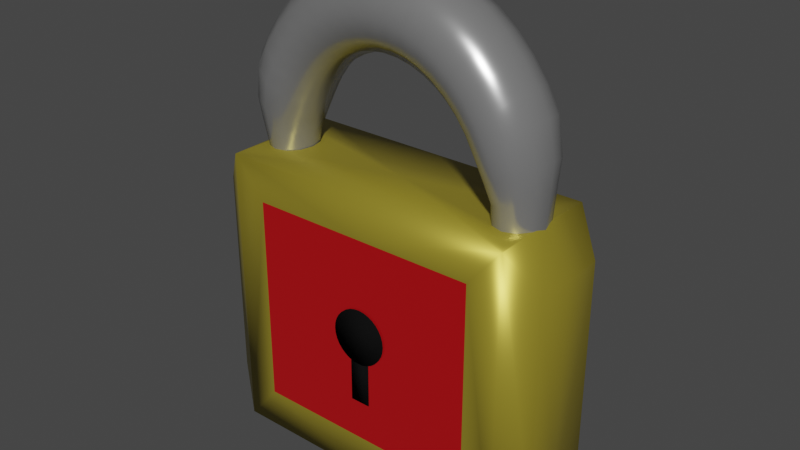 # Source: Padlock.blend  (saved by Blender 2.90.8; exported with 4.5.12 LTS)
import bpy
from mathutils import Matrix  # noqa: F401  (used for matrix-valued properties, if any)

bpy.ops.wm.read_factory_settings(use_empty=True)
scene = bpy.context.scene
scene.name = 'Scene'

# ---- collections
col_collection = bpy.data.collections.new('Collection'); scene.collection.children.link(col_collection)

# ---- materials (node trees are filled in below, after node groups)
mat_padlock_centre = bpy.data.materials.new('Padlock Centre')
mat_padlock_centre.alpha_threshold = 0.0
mat_padlock_centre.use_transparent_shadow = False
mat_padlock_centre.line_color = (0.0, 0.0, 0.0, 1.0)
mat_padlock_rim = bpy.data.materials.new('Padlock Rim')
mat_padlock_rim.use_transparent_shadow = False
mat_keyhole = bpy.data.materials.new('Keyhole')
mat_keyhole.use_transparent_shadow = False
mat_lock_bar_metal = bpy.data.materials.new('Lock bar Metal')
mat_lock_bar_metal.use_transparent_shadow = False

# ---- material node trees
mat_padlock_centre.use_nodes = True; mat_padlock_centre.node_tree.nodes.clear()
_N = mat_padlock_centre.node_tree.nodes; _L = mat_padlock_centre.node_tree.links
n0 = _N.new('ShaderNodeOutputMaterial'); n0.name = 'Material Output'; n0.location = (300, 300)
n1 = _N.new('ShaderNodeBsdfPrincipled'); n1.name = 'Principled BSDF'; n1.location = (10, 300)
n1.distribution = 'GGX'
n1.subsurface_method = 'BURLEY'
n1.inputs[0].default_value = (0.8, 0.008902, 0.01381, 1.0)
n1.inputs[1].default_value = 0.4861
n1.inputs[2].default_value = 0.2118
n1.inputs[3].default_value = 1.45
n1.inputs[13].default_value = 0.7604
n1.inputs[27].default_value = (0.0, 0.0, 0.0, 1.0)
n1.inputs[28].default_value = 1.0
_L.new(n1.outputs[0], n0.inputs[0])
n0.is_active_output = True
mat_padlock_rim.use_nodes = True; mat_padlock_rim.node_tree.nodes.clear()
_N = mat_padlock_rim.node_tree.nodes; _L = mat_padlock_rim.node_tree.links
n0 = _N.new('ShaderNodeBsdfPrincipled'); n0.name = 'Principled BSDF'; n0.location = (10, 300)
n0.distribution = 'GGX'
n0.subsurface_method = 'BURLEY'
n0.inputs[0].default_value = (0.4127, 0.3325, 0.03648, 1.0)
n0.inputs[1].default_value = 0.4688
n0.inputs[2].default_value = 0.3958
n0.inputs[3].default_value = 1.45
n0.inputs[13].default_value = 0.3681
n0.inputs[27].default_value = (0.0, 0.0, 0.0, 1.0)
n0.inputs[28].default_value = 1.0
n1 = _N.new('ShaderNodeOutputMaterial'); n1.name = 'Material Output'; n1.location = (300, 300)
_L.new(n0.outputs[0], n1.inputs[0])
n1.is_active_output = True
mat_keyhole.use_nodes = True; mat_keyhole.node_tree.nodes.clear()
_N = mat_keyhole.node_tree.nodes; _L = mat_keyhole.node_tree.links
n0 = _N.new('ShaderNodeBsdfPrincipled'); n0.name = 'Principled BSDF'; n0.location = (10, 300)
n0.distribution = 'GGX'
n0.subsurface_method = 'BURLEY'
n0.inputs[0].default_value = (0.005809, 0.005809, 0.005809, 1.0)
n0.inputs[2].default_value = 1.0
n0.inputs[3].default_value = 1.45
n0.inputs[13].default_value = 0.0
n0.inputs[27].default_value = (0.0, 0.0, 0.0, 1.0)
n0.inputs[28].default_value = 1.0
n1 = _N.new('ShaderNodeOutputMaterial'); n1.name = 'Material Output'; n1.location = (300, 300)
_L.new(n0.outputs[0], n1.inputs[0])
n1.is_active_output = True
mat_lock_bar_metal.use_nodes = True; mat_lock_bar_metal.node_tree.nodes.clear()
_N = mat_lock_bar_metal.node_tree.nodes; _L = mat_lock_bar_metal.node_tree.links
n0 = _N.new('ShaderNodeBsdfPrincipled'); n0.name = 'Principled BSDF'; n0.location = (10, 300)
n0.distribution = 'GGX'
n0.subsurface_method = 'BURLEY'
n0.inputs[0].default_value = (0.3765, 0.3765, 0.3765, 1.0)
n0.inputs[1].default_value = 0.6042
n0.inputs[2].default_value = 0.2188
n0.inputs[3].default_value = 1.45
n0.inputs[27].default_value = (0.0, 0.0, 0.0, 1.0)
n0.inputs[28].default_value = 1.0
n1 = _N.new('ShaderNodeOutputMaterial'); n1.name = 'Material Output'; n1.location = (300, 300)
_L.new(n0.outputs[0], n1.inputs[0])
n1.is_active_output = True

# ---- world
world_world = bpy.data.worlds.new('World'); scene.world = world_world
world_world.use_nodes = True; world_world.node_tree.nodes.clear()
_N = world_world.node_tree.nodes; _L = world_world.node_tree.links
n0 = _N.new('ShaderNodeOutputWorld'); n0.name = 'World Output'; n0.location = (300, 300)
n1 = _N.new('ShaderNodeBackground'); n1.name = 'Background'; n1.location = (10, 300)
n1.inputs[0].default_value = (0.05088, 0.05088, 0.05088, 1.0)
_L.new(n1.outputs[0], n0.inputs[0])
n0.is_active_output = True
world_world.color = (0.05088, 0.05088, 0.05088)
world_world.use_sun_shadow = False
world_world.sun_shadow_jitter_overblur = 0.0

# ---- meshes
me_cube = bpy.data.meshes.new('Cube')
me_cube.from_pydata([(0.7804, -0.3213, 0.2196), (0.7804, -0.3213, 1.389), (1.0, -0.3213, 1.608), (1.0, -0.3213, 0.0), (1.186, -0.2148, 1.395), (1.186, -0.2148, 0.2131), (1.0, -0.005888, 1.608), (0.9824, -0.07263, 1.608), (0.9303, -0.1263, 1.608), (0.8586, -0.1468, 1.608), (0.786, -0.1282, 1.608), (0.7321, -0.07459, 1.608), (-0.7804, -0.3213, 0.2196), (-0.7804, -0.3213, 1.389), (-1.0, -0.3213, 1.608), (-1.0, -0.3213, 0.0), (-1.186, -0.2148, 1.395), (-1.186, -0.2148, 0.2131), (0.0, -0.3213, 1.389), (0.0, -0.3213, 1.608), (0.0, -0.3213, 0.0), (0.0, -0.3213, 0.2196), (-1.0, -0.005888, 1.608), (-0.9824, -0.07263, 1.608), (-0.9303, -0.1263, 1.608), (-0.8586, -0.1468, 1.608), (-0.786, -0.1282, 1.608), (-0.7321, -0.07459, 1.608), (0.7804, 0.3213, 0.2196), (0.7804, 0.3213, 1.389), (1.0, 0.3213, 1.608), (1.0, 0.3213, 0.0), (1.0, 0.0, 0.0), (1.186, 0.2148, 1.395), (1.186, 0.2148, 0.2131), (1.186, 0.0, 1.395), (1.186, 0.0, 0.2131), (1.0, 0.005888, 1.608), (1.001, 0.0, 1.607), (0.9824, 0.07263, 1.608), (0.9303, 0.1263, 1.608), (0.8586, 0.1468, 1.608), (0.786, 0.1282, 1.608), (0.7321, 0.07459, 1.608), (0.7121, 0.0, 1.608), (-0.7804, 0.3213, 0.2196), (-0.7804, 0.3213, 1.389), (-1.0, 0.3213, 1.608), (-1.0, 0.3213, 0.0), (-1.0, 0.0, 0.0), (-1.186, 0.2148, 1.395), (-1.186, 0.2148, 0.2131), (-1.186, 0.0, 1.395), (-1.186, 0.0, 0.2131), (0.0, 0.3213, 1.389), (0.0, 0.3213, 1.608), (0.0, 0.3213, 0.0), (0.0, 0.3213, 0.2196), (0.0, 0.0, 0.0), (0.0, 0.0, 1.608), (-1.0, 0.005888, 1.608), (-1.001, 0.0, 1.607), (-0.9824, 0.07263, 1.608), (-0.9303, 0.1263, 1.608), (-0.8586, 0.1468, 1.608), (-0.786, 0.1282, 1.608), (-0.7321, 0.07459, 1.608), (-0.7121, 0.0, 1.608), (0.0, 0.2781, 0.9977), (0.0, -0.3332, 0.9977), (0.03631, 0.2781, 0.9948), (0.03631, -0.3332, 0.9948), (0.07122, 0.2781, 0.986), (0.07122, -0.3332, 0.986), (0.1034, 0.2781, 0.9718), (0.1034, -0.3332, 0.9718), (0.1316, 0.2781, 0.9527), (0.1316, -0.3332, 0.9527), (0.1547, 0.2781, 0.9294), (0.1547, -0.3332, 0.9294), (0.1719, 0.2781, 0.9029), (0.1719, -0.3332, 0.9029), (0.1825, 0.2781, 0.8741), (0.1825, -0.3332, 0.8741), (0.1861, 0.2781, 0.8441), (0.1861, -0.3332, 0.8441), (0.1825, 0.2781, 0.8141), (0.1825, -0.3332, 0.8141), (0.1719, 0.2781, 0.7853), (0.1719, -0.3332, 0.7853), (0.1547, 0.2781, 0.7587), (0.1547, -0.3332, 0.7587), (0.1316, 0.2781, 0.7354), (0.1316, -0.3332, 0.7354), (0.1034, 0.2781, 0.7163), (0.1034, -0.3332, 0.7163), (0.07122, 0.2781, 0.7021), (0.07122, -0.3332, 0.7021), (0.03631, 0.2781, 0.6934), (0.03631, -0.3332, 0.6934), (-6.064e-08, 0.2781, 0.6904), (-6.064e-08, -0.3332, 0.6904), (-0.03631, 0.2781, 0.6934), (-0.03631, -0.3332, 0.6934), (-0.07122, 0.2781, 0.7021), (-0.07122, -0.3332, 0.7021), (-0.1034, 0.2781, 0.7163), (-0.1034, -0.3332, 0.7163), (-0.1316, 0.2781, 0.7354), (-0.1316, -0.3332, 0.7354), (-0.1547, 0.2781, 0.7587), (-0.1547, -0.3332, 0.7587), (-0.1719, 0.2781, 0.7853), (-0.1719, -0.3332, 0.7853), (-0.1825, 0.2781, 0.8141), (-0.1825, -0.3332, 0.8141), (-0.1861, 0.2781, 0.8441), (-0.1861, -0.3332, 0.8441), (-0.1825, 0.2781, 0.8741), (-0.1825, -0.3332, 0.8741), (-0.1719, 0.2781, 0.9029), (-0.1719, -0.3332, 0.9029), (-0.1547, 0.2781, 0.9294), (-0.1547, -0.3332, 0.9294), (-0.1316, 0.2781, 0.9527), (-0.1316, -0.3332, 0.9527), (-0.1034, 0.2781, 0.9718), (-0.1034, -0.3332, 0.9718), (-0.07122, 0.2781, 0.986), (-0.07122, -0.3332, 0.986), (-0.03631, 0.2781, 0.9948), (-0.03631, -0.3332, 0.9948), (-0.06768, -0.325, 0.4494), (-0.06768, -0.325, 0.743), (-0.06768, 0.246, 0.4494), (-0.06768, 0.246, 0.743), (0.06768, -0.325, 0.4494), (0.06768, -0.325, 0.743), (0.06768, 0.246, 0.4494), (0.06768, 0.246, 0.743)], [], [(58, 32, 3, 20), (36, 35, 4, 5), (3, 2, 1, 0), (20, 3, 0, 21), (2, 3, 5, 4), (3, 32, 36, 5), (2, 19, 18, 1), (0, 1, 18, 21), (6, 7, 8, 9, 10, 11, 44, 59, 19, 2), (38, 6, 2, 4, 35), (58, 20, 15, 49), (53, 17, 16, 52), (15, 12, 13, 14), (20, 21, 12, 15), (14, 16, 17, 15), (15, 17, 53, 49), (14, 13, 18, 19), (12, 21, 18, 13), (22, 14, 19, 59, 67, 27, 26, 25, 24, 23), (61, 52, 16, 14, 22), (58, 56, 31, 32), (36, 34, 33, 35), (31, 28, 29, 30), (56, 57, 28, 31), (30, 33, 34, 31), (31, 34, 36, 32), (30, 29, 54, 55), (28, 57, 54, 29), (37, 30, 55, 59, 44, 43, 42, 41, 40, 39), (38, 35, 33, 30, 37), (58, 49, 48, 56), (53, 52, 50, 51), (48, 47, 46, 45), (56, 48, 45, 57), (47, 48, 51, 50), (48, 49, 53, 51), (47, 55, 54, 46), (45, 46, 54, 57), (60, 62, 63, 64, 65, 66, 67, 59, 55, 47), (61, 60, 47, 50, 52), (68, 69, 71, 70), (70, 71, 73, 72), (72, 73, 75, 74), (74, 75, 77, 76), (76, 77, 79, 78), (78, 79, 81, 80), (80, 81, 83, 82), (82, 83, 85, 84), (84, 85, 87, 86), (86, 87, 89, 88), (88, 89, 91, 90), (90, 91, 93, 92), (92, 93, 95, 94), (94, 95, 97, 96), (96, 97, 99, 98), (98, 99, 101, 100), (100, 101, 103, 102), (102, 103, 105, 104), (104, 105, 107, 106), (106, 107, 109, 108), (108, 109, 111, 110), (110, 111, 113, 112), (112, 113, 115, 114), (114, 115, 117, 116), (116, 117, 119, 118), (118, 119, 121, 120), (120, 121, 123, 122), (122, 123, 125, 124), (124, 125, 127, 126), (126, 127, 129, 128), (71, 69, 131, 129, 127, 125, 123, 121, 119, 117, 115, 113, 111, 109, 107, 105, 103, 101, 99, 97, 95, 93, 91, 89, 87, 85, 83, 81, 79, 77, 75, 73), (128, 129, 131, 130), (130, 131, 69, 68), (68, 70, 72, 74, 76, 78, 80, 82, 84, 86, 88, 90, 92, 94, 96, 98, 100, 102, 104, 106, 108, 110, 112, 114, 116, 118, 120, 122, 124, 126, 128, 130), (132, 133, 135, 134), (134, 135, 139, 138), (138, 139, 137, 136), (136, 137, 133, 132), (134, 138, 136, 132), (139, 135, 133, 137)])
me_cube.polygons.foreach_set('use_smooth', [True] * 80)
me_cube.polygons.foreach_set('material_index', [1, 1, 1, 1, 1, 1, 1, 0, 1, 1, 1, 1, 1, 1, 1, 1, 1, 0, 1, 1, 1, 1, 1, 1, 1, 1, 1, 0, 1, 1, 1, 1, 1, 1, 1, 1, 1, 0, 1, 1, 2, 2, 2, 2, 2, 2, 2, 2, 2, 2, 2, 2, 2, 2, 2, 2, 2, 2, 2, 2, 2, 2, 2, 2, 2, 2, 2, 2, 2, 2, 2, 2, 2, 2, 2, 2, 2, 2, 2, 2])
_uv = me_cube.uv_layers.new(name='UVMap')
_uv.uv.foreach_set('vector', [0.25, 0.625, 0.375, 0.625, 0.375, 0.75, 0.25, 0.75, 0.375, 0.625, 0.625, 0.625, 0.625, 0.75, 0.375, 0.75, 0.375, 0.75, 0.625, 0.75, 0.625, 0.75, 0.375, 0.75, 0.25, 0.75, 0.375, 0.75, 0.375, 0.75, 0.25, 0.75, 0.625, 0.75, 0.375, 0.75, 0.375, 0.75, 0.625, 0.75, 0.375, 0.75, 0.375, 0.625, 0.375, 0.625, 0.375, 0.75, 0.625, 0.75, 0.75, 0.75, 0.75, 0.75, 0.625, 0.75, 0.375, 0.75, 0.625, 0.75, 0.625, 0.875, 0.375, 0.875, 0.625, 0.6273, 0.6272, 0.6533, 0.6337, 0.6741, 0.6427, 0.6821, 0.6518, 0.6749, 0.6585, 0.654, 0.661, 0.625, 0.75, 0.625, 0.75, 0.75, 0.625, 0.75, 0.625, 0.625, 0.625, 0.6273, 0.625, 0.75, 0.625, 0.75, 0.625, 0.625, 0.25, 0.625, 0.25, 0.75, 0.375, 0.75, 0.375, 0.625, 0.375, 0.625, 0.375, 0.75, 0.625, 0.75, 0.625, 0.625, 0.375, 0.75, 0.375, 0.75, 0.625, 0.75, 0.625, 0.75, 0.25, 0.75, 0.25, 0.75, 0.375, 0.75, 0.375, 0.75, 0.625, 0.75, 0.625, 0.75, 0.375, 0.75, 0.375, 0.75, 0.375, 0.75, 0.375, 0.75, 0.375, 0.625, 0.375, 0.625, 0.625, 0.75, 0.625, 0.75, 0.75, 0.75, 0.75, 0.75, 0.375, 0.75, 0.375, 0.875, 0.625, 0.875, 0.625, 0.75, 0.625, 0.6273, 0.625, 0.75, 0.75, 0.75, 0.75, 0.625, 0.661, 0.625, 0.6585, 0.654, 0.6518, 0.6749, 0.6427, 0.6821, 0.6337, 0.6741, 0.6272, 0.6533, 0.625, 0.625, 0.625, 0.625, 0.625, 0.75, 0.625, 0.75, 0.625, 0.6273, 0.25, 0.625, 0.25, 0.75, 0.375, 0.75, 0.375, 0.625, 0.375, 0.625, 0.375, 0.75, 0.625, 0.75, 0.625, 0.625, 0.375, 0.75, 0.375, 0.75, 0.625, 0.75, 0.625, 0.75, 0.25, 0.75, 0.25, 0.75, 0.375, 0.75, 0.375, 0.75, 0.625, 0.75, 0.625, 0.75, 0.375, 0.75, 0.375, 0.75, 0.375, 0.75, 0.375, 0.75, 0.375, 0.625, 0.375, 0.625, 0.625, 0.75, 0.625, 0.75, 0.75, 0.75, 0.75, 0.75, 0.375, 0.75, 0.375, 0.875, 0.625, 0.875, 0.625, 0.75, 0.625, 0.6273, 0.625, 0.75, 0.75, 0.75, 0.75, 0.625, 0.661, 0.625, 0.6585, 0.654, 0.6518, 0.6749, 0.6427, 0.6821, 0.6337, 0.6741, 0.6272, 0.6533, 0.625, 0.625, 0.625, 0.625, 0.625, 0.75, 0.625, 0.75, 0.625, 0.6273, 0.25, 0.625, 0.375, 0.625, 0.375, 0.75, 0.25, 0.75, 0.375, 0.625, 0.625, 0.625, 0.625, 0.75, 0.375, 0.75, 0.375, 0.75, 0.625, 0.75, 0.625, 0.75, 0.375, 0.75, 0.25, 0.75, 0.375, 0.75, 0.375, 0.75, 0.25, 0.75, 0.625, 0.75, 0.375, 0.75, 0.375, 0.75, 0.625, 0.75, 0.375, 0.75, 0.375, 0.625, 0.375, 0.625, 0.375, 0.75, 0.625, 0.75, 0.75, 0.75, 0.75, 0.75, 0.625, 0.75, 0.375, 0.75, 0.625, 0.75, 0.625, 0.875, 0.375, 0.875, 0.625, 0.6273, 0.6272, 0.6533, 0.6337, 0.6741, 0.6427, 0.6821, 0.6518, 0.6749, 0.6585, 0.654, 0.661, 0.625, 0.75, 0.625, 0.75, 0.75, 0.625, 0.75, 0.625, 0.625, 0.625, 0.6273, 0.625, 0.75, 0.625, 0.75, 0.625, 0.625, 1.0, 0.5, 1.0, 1.0, 0.9688, 1.0, 0.9688, 0.5, 0.9688, 0.5, 0.9688, 1.0, 0.9375, 1.0, 0.9375, 0.5, 0.9375, 0.5, 0.9375, 1.0, 0.9062, 1.0, 0.9062, 0.5, 0.9062, 0.5, 0.9062, 1.0, 0.875, 1.0, 0.875, 0.5, 0.875, 0.5, 0.875, 1.0, 0.8438, 1.0, 0.8438, 0.5, 0.8438, 0.5, 0.8438, 1.0, 0.8125, 1.0, 0.8125, 0.5, 0.8125, 0.5, 0.8125, 1.0, 0.7812, 1.0, 0.7812, 0.5, 0.7812, 0.5, 0.7812, 1.0, 0.75, 1.0, 0.75, 0.5, 0.75, 0.5, 0.75, 1.0, 0.7188, 1.0, 0.7188, 0.5, 0.7188, 0.5, 0.7188, 1.0, 0.6875, 1.0, 0.6875, 0.5, 0.6875, 0.5, 0.6875, 1.0, 0.6562, 1.0, 0.6562, 0.5, 0.6562, 0.5, 0.6562, 1.0, 0.625, 1.0, 0.625, 0.5, 0.625, 0.5, 0.625, 1.0, 0.5938, 1.0, 0.5938, 0.5, 0.5938, 0.5, 0.5938, 1.0, 0.5625, 1.0, 0.5625, 0.5, 0.5625, 0.5, 0.5625, 1.0, 0.5312, 1.0, 0.5312, 0.5, 0.5312, 0.5, 0.5312, 1.0, 0.5, 1.0, 0.5, 0.5, 0.5, 0.5, 0.5, 1.0, 0.4688, 1.0, 0.4688, 0.5, 0.4688, 0.5, 0.4688, 1.0, 0.4375, 1.0, 0.4375, 0.5, 0.4375, 0.5, 0.4375, 1.0, 0.4062, 1.0, 0.4062, 0.5, 0.4062, 0.5, 0.4062, 1.0, 0.375, 1.0, 0.375, 0.5, 0.375, 0.5, 0.375, 1.0, 0.3438, 1.0, 0.3438, 0.5, 0.3438, 0.5, 0.3438, 1.0, 0.3125, 1.0, 0.3125, 0.5, 0.3125, 0.5, 0.3125, 1.0, 0.2812, 1.0, 0.2812, 0.5, 0.2812, 0.5, 0.2812, 1.0, 0.25, 1.0, 0.25, 0.5, 0.25, 0.5, 0.25, 1.0, 0.2188, 1.0, 0.2188, 0.5, 0.2188, 0.5, 0.2188, 1.0, 0.1875, 1.0, 0.1875, 0.5, 0.1875, 0.5, 0.1875, 1.0, 0.1562, 1.0, 0.1562, 0.5, 0.1562, 0.5, 0.1562, 1.0, 0.125, 1.0, 0.125, 0.5, 0.125, 0.5, 0.125, 1.0, 0.09375, 1.0, 0.09375, 0.5, 0.09375, 0.5, 0.09375, 1.0, 0.0625, 1.0, 0.0625, 0.5, 0.2968, 0.4854, 0.25, 0.49, 0.2032, 0.4854, 0.1582, 0.4717, 0.1167, 0.4496, 0.08029, 0.4197, 0.05045, 0.3833, 0.02827, 0.3418, 0.01461, 0.2968, 0.01, 0.25, 0.01461, 0.2032, 0.02827, 0.1582, 0.05045, 0.1167, 0.08029, 0.08029, 0.1167, 0.05045, 0.1582, 0.02827, 0.2032, 0.01461, 0.25, 0.01, 0.2968, 0.01461, 0.3418, 0.02827, 0.3833, 0.05045, 0.4197, 0.08029, 0.4496, 0.1167, 0.4717, 0.1582, 0.4854, 0.2032, 0.49, 0.25, 0.4854, 0.2968, 0.4717, 0.3418, 0.4496, 0.3833, 0.4197, 0.4197, 0.3833, 0.4496, 0.3418, 0.4717, 0.0625, 0.5, 0.0625, 1.0, 0.03125, 1.0, 0.03125, 0.5, 0.03125, 0.5, 0.03125, 1.0, 0.0, 1.0, 0.0, 0.5, 0.75, 0.49, 0.7968, 0.4854, 0.8418, 0.4717, 0.8833, 0.4496, 0.9197, 0.4197, 0.9496, 0.3833, 0.9717, 0.3418, 0.9854, 0.2968, 0.99, 0.25, 0.9854, 0.2032, 0.9717, 0.1582, 0.9496, 0.1167, 0.9197, 0.08029, 0.8833, 0.05045, 0.8418, 0.02827, 0.7968, 0.01461, 0.75, 0.01, 0.7032, 0.01461, 0.6582, 0.02827, 0.6167, 0.05045, 0.5803, 0.08029, 0.5504, 0.1167, 0.5283, 0.1582, 0.5146, 0.2032, 0.51, 0.25, 0.5146, 0.2968, 0.5283, 0.3418, 0.5504, 0.3833, 0.5803, 0.4197, 0.6167, 0.4496, 0.6582, 0.4717, 0.7032, 0.4854, 0.375, 0.0, 0.625, 0.0, 0.625, 0.25, 0.375, 0.25, 0.375, 0.25, 0.625, 0.25, 0.625, 0.5, 0.375, 0.5, 0.375, 0.5, 0.625, 0.5, 0.625, 0.75, 0.375, 0.75, 0.375, 0.75, 0.625, 0.75, 0.625, 1.0, 0.375, 1.0, 0.125, 0.5, 0.375, 0.5, 0.375, 0.75, 0.125, 0.75, 0.625, 0.5, 0.875, 0.5, 0.875, 0.75, 0.625, 0.75])
me_cube.materials.append(mat_padlock_centre)
me_cube.materials.append(mat_padlock_rim)
me_cube.materials.append(mat_keyhole)
me_cube.use_remesh_preserve_volume = False
me_cube.use_remesh_preserve_attributes = False
me_cube.use_mirror_vertex_groups = False
me_cube.update()
me_torus = bpy.data.meshes.new('Torus')
me_torus.from_pydata([(0.1496, -0.003352, 7.438e-09), (0.1292, -0.004077, 0.07708), (0.07321, -0.006057, 0.1335), (-0.003203, -0.008761, 0.1542), (-0.07962, -0.01147, 0.1335), (-0.1356, -0.01344, 0.07708), (-0.156, -0.01417, 6.151e-09), (-0.1356, -0.01344, -0.07708), (-0.07962, -0.01147, -0.1335), (-0.003203, -0.008761, -0.1542), (0.07321, -0.006057, -0.1335), (0.1292, -0.004077, -0.07708), (0.1876, 0.4638, -6.88e-09), (0.1633, 0.4573, 0.09359), (0.09716, 0.4396, 0.1621), (0.006755, 0.4153, 0.1872), (-0.08365, 0.3911, 0.1621), (-0.1498, 0.3734, 0.09359), (-0.1741, 0.3669, -6.88e-09), (-0.1498, 0.3734, -0.09359), (-0.08365, 0.3911, -0.1621), (0.006755, 0.4153, -0.1872), (0.09716, 0.4396, -0.1621), (0.1633, 0.4573, -0.09359), (0.1977, 0.6276, -7.567e-09), (0.1701, 0.6162, 0.1116), (0.09468, 0.5849, 0.1932), (-0.00838, 0.5423, 0.2231), (-0.1114, 0.4996, 0.1932), (-0.1869, 0.4683, 0.1116), (-0.2145, 0.4569, -7.567e-09), (-0.1869, 0.4683, -0.1116), (-0.1114, 0.4996, -0.1932), (-0.00838, 0.5423, -0.2231), (0.09468, 0.5849, -0.1932), (0.1701, 0.6162, -0.1116), (0.1495, 0.835, -9.178e-09), (0.1204, 0.8182, 0.125), (0.0412, 0.7725, 0.2165), (-0.06705, 0.71, 0.25), (-0.1753, 0.6475, 0.2165), (-0.2546, 0.6017, 0.125), (-0.2836, 0.585, -9.178e-09), (-0.2546, 0.6017, -0.125), (-0.1753, 0.6475, -0.2165), (-0.06705, 0.71, -0.25), (0.0412, 0.7725, -0.2165), (0.1204, 0.8182, -0.125), (0.05862, 0.9709, -9.178e-09), (0.03204, 0.9505, 0.125), (-0.04055, 0.8948, 0.2165), (-0.1397, 0.8187, 0.25), (-0.2389, 0.7426, 0.2165), (-0.3115, 0.6869, 0.125), (-0.3381, 0.6665, -9.178e-09), (-0.3115, 0.6869, -0.125), (-0.2389, 0.7426, -0.2165), (-0.1397, 0.8187, -0.25), (-0.04055, 0.8948, -0.2165), (0.03204, 0.9505, -0.125), (-0.04919, 1.094, -9.178e-09), (-0.07288, 1.07, 0.125), (-0.1376, 1.005, 0.2165), (-0.226, 0.9171, 0.25), (-0.3144, 0.8287, 0.2165), (-0.3791, 0.764, 0.125), (-0.4027, 0.7403, -9.178e-09), (-0.3791, 0.764, -0.125), (-0.3144, 0.8287, -0.2165), (-0.226, 0.9171, -0.25), (-0.1376, 1.005, -0.2165), (-0.07288, 1.07, -0.125), (-0.1721, 1.202, -9.178e-09), (-0.1925, 1.175, 0.125), (-0.2482, 1.102, 0.2165), (-0.3243, 1.003, 0.25), (-0.4004, 0.9042, 0.2165), (-0.4561, 0.8316, 0.125), (-0.4765, 0.805, -9.178e-09), (-0.4561, 0.8316, -0.125), (-0.4004, 0.9042, -0.2165), (-0.3243, 1.003, -0.25), (-0.2482, 1.102, -0.2165), (-0.1925, 1.175, -0.125), (-0.3081, 1.293, -9.178e-09), (-0.3248, 1.263, 0.125), (-0.3706, 1.184, 0.2165), (-0.4331, 1.076, 0.25), (-0.4956, 0.9677, 0.2165), (-0.5413, 0.8885, 0.125), (-0.5581, 0.8595, -9.178e-09), (-0.5413, 0.8885, -0.125), (-0.4956, 0.9677, -0.2165), (-0.4331, 1.076, -0.25), (-0.3706, 1.184, -0.2165), (-0.3248, 1.263, -0.125), (-0.4547, 1.365, -9.178e-09), (-0.4675, 1.334, 0.125), (-0.5026, 1.249, 0.2165), (-0.5504, 1.134, 0.25), (-0.5982, 1.018, 0.2165), (-0.6332, 0.9338, 0.125), (-0.6461, 0.9029, -9.178e-09), (-0.6332, 0.9338, -0.125), (-0.5982, 1.018, -0.2165), (-0.5504, 1.134, -0.25), (-0.5026, 1.249, -0.2165), (-0.4675, 1.334, -0.125), (-0.6096, 1.417, -9.178e-09), (-0.6182, 1.385, 0.125), (-0.6419, 1.297, 0.2165), (-0.6743, 1.176, 0.25), (-0.7066, 1.055, 0.2165), (-0.7303, 0.9668, 0.125), (-0.739, 0.9344, -9.178e-09), (-0.7303, 0.9668, -0.125), (-0.7066, 1.055, -0.2165), (-0.6743, 1.176, -0.25), (-0.6419, 1.297, -0.2165), (-0.6182, 1.385, -0.125), (-0.7699, 1.449, -9.178e-09), (-0.7743, 1.416, 0.125), (-0.7862, 1.325, 0.2165), (-0.8025, 1.201, 0.25), (-0.8189, 1.077, 0.2165), (-0.8308, 0.9868, 0.125), (-0.8352, 0.9536, -9.178e-09), (-0.8308, 0.9868, -0.125), (-0.8189, 1.077, -0.2165), (-0.8025, 1.201, -0.25), (-0.7862, 1.325, -0.2165), (-0.7743, 1.416, -0.125), (-2.016, 0.2502, -3.646e-09), (-1.995, 0.2495, 0.07708), (-1.939, 0.2475, 0.1335), (-1.863, 0.2448, 0.1542), (-1.787, 0.2421, 0.1335), (-1.731, 0.2401, 0.07708), (-1.71, 0.2394, -4.932e-09), (-1.731, 0.2401, -0.07708), (-1.787, 0.2421, -0.1335), (-1.863, 0.2448, -0.1542), (-1.939, 0.2475, -0.1335), (-1.995, 0.2495, -0.07708), (-2.054, 0.4638, -6.88e-09), (-2.029, 0.4573, 0.09359), (-1.963, 0.4396, 0.1621), (-1.873, 0.4153, 0.1872), (-1.783, 0.3911, 0.1621), (-1.716, 0.3734, 0.09359), (-1.692, 0.3669, -6.88e-09), (-1.716, 0.3734, -0.09359), (-1.783, 0.3911, -0.1621), (-1.873, 0.4153, -0.1872), (-1.963, 0.4396, -0.1621), (-2.029, 0.4573, -0.09359), (-2.064, 0.6276, -7.567e-09), (-2.036, 0.6162, 0.1116), (-1.961, 0.5849, 0.1932), (-1.858, 0.5423, 0.2231), (-1.755, 0.4996, 0.1932), (-1.679, 0.4683, 0.1116), (-1.652, 0.4569, -7.567e-09), (-1.679, 0.4683, -0.1116), (-1.755, 0.4996, -0.1932), (-1.858, 0.5423, -0.2231), (-1.961, 0.5849, -0.1932), (-2.036, 0.6162, -0.1116), (-2.016, 0.835, -9.178e-09), (-1.987, 0.8182, 0.125), (-1.907, 0.7725, 0.2165), (-1.799, 0.71, 0.25), (-1.691, 0.6475, 0.2165), (-1.612, 0.6017, 0.125), (-1.583, 0.585, -9.178e-09), (-1.612, 0.6017, -0.125), (-1.691, 0.6475, -0.2165), (-1.799, 0.71, -0.25), (-1.907, 0.7725, -0.2165), (-1.987, 0.8182, -0.125), (-1.925, 0.9709, -9.178e-09), (-1.898, 0.9505, 0.125), (-1.826, 0.8948, 0.2165), (-1.726, 0.8187, 0.25), (-1.627, 0.7426, 0.2165), (-1.555, 0.6869, 0.125), (-1.528, 0.6665, -9.178e-09), (-1.555, 0.6869, -0.125), (-1.627, 0.7426, -0.2165), (-1.726, 0.8187, -0.25), (-1.826, 0.8948, -0.2165), (-1.898, 0.9505, -0.125), (-1.817, 1.094, -9.178e-09), (-1.793, 1.07, 0.125), (-1.729, 1.005, 0.2165), (-1.64, 0.9171, 0.25), (-1.552, 0.8287, 0.2165), (-1.487, 0.764, 0.125), (-1.463, 0.7403, -9.178e-09), (-1.487, 0.764, -0.125), (-1.552, 0.8287, -0.2165), (-1.64, 0.9171, -0.25), (-1.729, 1.005, -0.2165), (-1.793, 1.07, -0.125), (-1.694, 1.202, -9.178e-09), (-1.674, 1.175, 0.125), (-1.618, 1.102, 0.2165), (-1.542, 1.003, 0.25), (-1.466, 0.9042, 0.2165), (-1.41, 0.8316, 0.125), (-1.39, 0.805, -9.178e-09), (-1.41, 0.8316, -0.125), (-1.466, 0.9042, -0.2165), (-1.542, 1.003, -0.25), (-1.618, 1.102, -0.2165), (-1.674, 1.175, -0.125), (-1.558, 1.293, -9.178e-09), (-1.541, 1.263, 0.125), (-1.496, 1.184, 0.2165), (-1.433, 1.076, 0.25), (-1.371, 0.9677, 0.2165), (-1.325, 0.8885, 0.125), (-1.308, 0.8595, -9.178e-09), (-1.325, 0.8885, -0.125), (-1.371, 0.9677, -0.2165), (-1.433, 1.076, -0.25), (-1.496, 1.184, -0.2165), (-1.541, 1.263, -0.125), (-1.411, 1.365, -9.178e-09), (-1.399, 1.334, 0.125), (-1.364, 1.249, 0.2165), (-1.316, 1.134, 0.25), (-1.268, 1.018, 0.2165), (-1.233, 0.9338, 0.125), (-1.22, 0.9029, -9.178e-09), (-1.233, 0.9338, -0.125), (-1.268, 1.018, -0.2165), (-1.316, 1.134, -0.25), (-1.364, 1.249, -0.2165), (-1.399, 1.334, -0.125), (-1.257, 1.417, -9.178e-09), (-1.248, 1.385, 0.125), (-1.224, 1.297, 0.2165), (-1.192, 1.176, 0.25), (-1.16, 1.055, 0.2165), (-1.136, 0.9668, 0.125), (-1.127, 0.9344, -9.178e-09), (-1.136, 0.9668, -0.125), (-1.16, 1.055, -0.2165), (-1.192, 1.176, -0.25), (-1.224, 1.297, -0.2165), (-1.248, 1.385, -0.125), (-1.096, 1.449, -9.178e-09), (-1.092, 1.416, 0.125), (-1.08, 1.325, 0.2165), (-1.064, 1.201, 0.25), (-1.047, 1.077, 0.2165), (-1.035, 0.9868, 0.125), (-1.031, 0.9536, -9.178e-09), (-1.035, 0.9868, -0.125), (-1.047, 1.077, -0.2165), (-1.064, 1.201, -0.25), (-1.08, 1.325, -0.2165), (-1.092, 1.416, -0.125), (-0.9331, 1.46, -9.178e-09), (-0.9331, 1.426, 0.125), (-0.9331, 1.335, 0.2165), (-0.9331, 1.21, 0.25), (-0.9331, 1.085, 0.2165), (-0.9331, 0.9935, 0.125), (-0.9331, 0.96, -9.178e-09), (-0.9331, 0.9935, -0.125), (-0.9331, 1.085, -0.2165), (-0.9331, 1.21, -0.25), (-0.9331, 1.335, -0.2165), (-0.9331, 1.426, -0.125)], [], [(0, 12, 13, 1), (1, 13, 14, 2), (2, 14, 15, 3), (3, 15, 16, 4), (4, 16, 17, 5), (5, 17, 18, 6), (6, 18, 19, 7), (7, 19, 20, 8), (8, 20, 21, 9), (9, 21, 22, 10), (10, 22, 23, 11), (11, 23, 12, 0), (12, 24, 25, 13), (13, 25, 26, 14), (14, 26, 27, 15), (15, 27, 28, 16), (16, 28, 29, 17), (17, 29, 30, 18), (18, 30, 31, 19), (19, 31, 32, 20), (20, 32, 33, 21), (21, 33, 34, 22), (22, 34, 35, 23), (23, 35, 24, 12), (24, 36, 37, 25), (25, 37, 38, 26), (26, 38, 39, 27), (27, 39, 40, 28), (28, 40, 41, 29), (29, 41, 42, 30), (30, 42, 43, 31), (31, 43, 44, 32), (32, 44, 45, 33), (33, 45, 46, 34), (34, 46, 47, 35), (35, 47, 36, 24), (36, 48, 49, 37), (37, 49, 50, 38), (38, 50, 51, 39), (39, 51, 52, 40), (40, 52, 53, 41), (41, 53, 54, 42), (42, 54, 55, 43), (43, 55, 56, 44), (44, 56, 57, 45), (45, 57, 58, 46), (46, 58, 59, 47), (47, 59, 48, 36), (48, 60, 61, 49), (49, 61, 62, 50), (50, 62, 63, 51), (51, 63, 64, 52), (52, 64, 65, 53), (53, 65, 66, 54), (54, 66, 67, 55), (55, 67, 68, 56), (56, 68, 69, 57), (57, 69, 70, 58), (58, 70, 71, 59), (59, 71, 60, 48), (60, 72, 73, 61), (61, 73, 74, 62), (62, 74, 75, 63), (63, 75, 76, 64), (64, 76, 77, 65), (65, 77, 78, 66), (66, 78, 79, 67), (67, 79, 80, 68), (68, 80, 81, 69), (69, 81, 82, 70), (70, 82, 83, 71), (71, 83, 72, 60), (72, 84, 85, 73), (73, 85, 86, 74), (74, 86, 87, 75), (75, 87, 88, 76), (76, 88, 89, 77), (77, 89, 90, 78), (78, 90, 91, 79), (79, 91, 92, 80), (80, 92, 93, 81), (81, 93, 94, 82), (82, 94, 95, 83), (83, 95, 84, 72), (84, 96, 97, 85), (85, 97, 98, 86), (86, 98, 99, 87), (87, 99, 100, 88), (88, 100, 101, 89), (89, 101, 102, 90), (90, 102, 103, 91), (91, 103, 104, 92), (92, 104, 105, 93), (93, 105, 106, 94), (94, 106, 107, 95), (95, 107, 96, 84), (96, 108, 109, 97), (97, 109, 110, 98), (98, 110, 111, 99), (99, 111, 112, 100), (100, 112, 113, 101), (101, 113, 114, 102), (102, 114, 115, 103), (103, 115, 116, 104), (104, 116, 117, 105), (105, 117, 118, 106), (106, 118, 119, 107), (107, 119, 108, 96), (108, 120, 121, 109), (109, 121, 122, 110), (110, 122, 123, 111), (111, 123, 124, 112), (112, 124, 125, 113), (113, 125, 126, 114), (114, 126, 127, 115), (115, 127, 128, 116), (116, 128, 129, 117), (117, 129, 130, 118), (118, 130, 131, 119), (119, 131, 120, 108), (120, 264, 265, 121), (121, 265, 266, 122), (122, 266, 267, 123), (123, 267, 268, 124), (124, 268, 269, 125), (125, 269, 270, 126), (126, 270, 271, 127), (127, 271, 272, 128), (128, 272, 273, 129), (129, 273, 274, 130), (130, 274, 275, 131), (131, 275, 264, 120), (132, 133, 145, 144), (133, 134, 146, 145), (134, 135, 147, 146), (135, 136, 148, 147), (136, 137, 149, 148), (137, 138, 150, 149), (138, 139, 151, 150), (139, 140, 152, 151), (140, 141, 153, 152), (141, 142, 154, 153), (142, 143, 155, 154), (143, 132, 144, 155), (144, 145, 157, 156), (145, 146, 158, 157), (146, 147, 159, 158), (147, 148, 160, 159), (148, 149, 161, 160), (149, 150, 162, 161), (150, 151, 163, 162), (151, 152, 164, 163), (152, 153, 165, 164), (153, 154, 166, 165), (154, 155, 167, 166), (155, 144, 156, 167), (156, 157, 169, 168), (157, 158, 170, 169), (158, 159, 171, 170), (159, 160, 172, 171), (160, 161, 173, 172), (161, 162, 174, 173), (162, 163, 175, 174), (163, 164, 176, 175), (164, 165, 177, 176), (165, 166, 178, 177), (166, 167, 179, 178), (167, 156, 168, 179), (168, 169, 181, 180), (169, 170, 182, 181), (170, 171, 183, 182), (171, 172, 184, 183), (172, 173, 185, 184), (173, 174, 186, 185), (174, 175, 187, 186), (175, 176, 188, 187), (176, 177, 189, 188), (177, 178, 190, 189), (178, 179, 191, 190), (179, 168, 180, 191), (180, 181, 193, 192), (181, 182, 194, 193), (182, 183, 195, 194), (183, 184, 196, 195), (184, 185, 197, 196), (185, 186, 198, 197), (186, 187, 199, 198), (187, 188, 200, 199), (188, 189, 201, 200), (189, 190, 202, 201), (190, 191, 203, 202), (191, 180, 192, 203), (192, 193, 205, 204), (193, 194, 206, 205), (194, 195, 207, 206), (195, 196, 208, 207), (196, 197, 209, 208), (197, 198, 210, 209), (198, 199, 211, 210), (199, 200, 212, 211), (200, 201, 213, 212), (201, 202, 214, 213), (202, 203, 215, 214), (203, 192, 204, 215), (204, 205, 217, 216), (205, 206, 218, 217), (206, 207, 219, 218), (207, 208, 220, 219), (208, 209, 221, 220), (209, 210, 222, 221), (210, 211, 223, 222), (211, 212, 224, 223), (212, 213, 225, 224), (213, 214, 226, 225), (214, 215, 227, 226), (215, 204, 216, 227), (216, 217, 229, 228), (217, 218, 230, 229), (218, 219, 231, 230), (219, 220, 232, 231), (220, 221, 233, 232), (221, 222, 234, 233), (222, 223, 235, 234), (223, 224, 236, 235), (224, 225, 237, 236), (225, 226, 238, 237), (226, 227, 239, 238), (227, 216, 228, 239), (228, 229, 241, 240), (229, 230, 242, 241), (230, 231, 243, 242), (231, 232, 244, 243), (232, 233, 245, 244), (233, 234, 246, 245), (234, 235, 247, 246), (235, 236, 248, 247), (236, 237, 249, 248), (237, 238, 250, 249), (238, 239, 251, 250), (239, 228, 240, 251), (240, 241, 253, 252), (241, 242, 254, 253), (242, 243, 255, 254), (243, 244, 256, 255), (244, 245, 257, 256), (245, 246, 258, 257), (246, 247, 259, 258), (247, 248, 260, 259), (248, 249, 261, 260), (249, 250, 262, 261), (250, 251, 263, 262), (251, 240, 252, 263), (252, 253, 265, 264), (253, 254, 266, 265), (254, 255, 267, 266), (255, 256, 268, 267), (256, 257, 269, 268), (257, 258, 270, 269), (258, 259, 271, 270), (259, 260, 272, 271), (260, 261, 273, 272), (261, 262, 274, 273), (262, 263, 275, 274), (263, 252, 264, 275)])
me_torus.polygons.foreach_set('use_smooth', [True] * 264)
_uv = me_torus.uv_layers.new(name='UVMap')
_uv.uv.foreach_set('vector', [0.5208, 0.5, 0.5417, 0.5, 0.5417, 0.5833, 0.5208, 0.5833, 0.5208, 0.5833, 0.5417, 0.5833, 0.5417, 0.6667, 0.5208, 0.6667, 0.5208, 0.6667, 0.5417, 0.6667, 0.5417, 0.75, 0.5208, 0.75, 0.5208, 0.75, 0.5417, 0.75, 0.5417, 0.8333, 0.5208, 0.8333, 0.5208, 0.8333, 0.5417, 0.8333, 0.5417, 0.9167, 0.5208, 0.9167, 0.5208, 0.9167, 0.5417, 0.9167, 0.5417, 1.0, 0.5208, 1.0, 0.5208, 2.22e-16, 0.5417, 2.22e-16, 0.5417, 0.08333, 0.5208, 0.08333, 0.5208, 0.08333, 0.5417, 0.08333, 0.5417, 0.1667, 0.5208, 0.1667, 0.5208, 0.1667, 0.5417, 0.1667, 0.5417, 0.25, 0.5208, 0.25, 0.5208, 0.25, 0.5417, 0.25, 0.5417, 0.3333, 0.5208, 0.3333, 0.5208, 0.3333, 0.5417, 0.3333, 0.5417, 0.4167, 0.5208, 0.4167, 0.5208, 0.4167, 0.5417, 0.4167, 0.5417, 0.5, 0.5208, 0.5, 0.5417, 0.5, 0.5625, 0.5, 0.5625, 0.5833, 0.5417, 0.5833, 0.5417, 0.5833, 0.5625, 0.5833, 0.5625, 0.6667, 0.5417, 0.6667, 0.5417, 0.6667, 0.5625, 0.6667, 0.5625, 0.75, 0.5417, 0.75, 0.5417, 0.75, 0.5625, 0.75, 0.5625, 0.8333, 0.5417, 0.8333, 0.5417, 0.8333, 0.5625, 0.8333, 0.5625, 0.9167, 0.5417, 0.9167, 0.5417, 0.9167, 0.5625, 0.9167, 0.5625, 1.0, 0.5417, 1.0, 0.5417, 2.22e-16, 0.5625, 2.22e-16, 0.5625, 0.08333, 0.5417, 0.08333, 0.5417, 0.08333, 0.5625, 0.08333, 0.5625, 0.1667, 0.5417, 0.1667, 0.5417, 0.1667, 0.5625, 0.1667, 0.5625, 0.25, 0.5417, 0.25, 0.5417, 0.25, 0.5625, 0.25, 0.5625, 0.3333, 0.5417, 0.3333, 0.5417, 0.3333, 0.5625, 0.3333, 0.5625, 0.4167, 0.5417, 0.4167, 0.5417, 0.4167, 0.5625, 0.4167, 0.5625, 0.5, 0.5417, 0.5, 0.5625, 0.5, 0.5833, 0.5, 0.5833, 0.5833, 0.5625, 0.5833, 0.5625, 0.5833, 0.5833, 0.5833, 0.5833, 0.6667, 0.5625, 0.6667, 0.5625, 0.6667, 0.5833, 0.6667, 0.5833, 0.75, 0.5625, 0.75, 0.5625, 0.75, 0.5833, 0.75, 0.5833, 0.8333, 0.5625, 0.8333, 0.5625, 0.8333, 0.5833, 0.8333, 0.5833, 0.9167, 0.5625, 0.9167, 0.5625, 0.9167, 0.5833, 0.9167, 0.5833, 1.0, 0.5625, 1.0, 0.5625, 2.22e-16, 0.5833, 2.22e-16, 0.5833, 0.08333, 0.5625, 0.08333, 0.5625, 0.08333, 0.5833, 0.08333, 0.5833, 0.1667, 0.5625, 0.1667, 0.5625, 0.1667, 0.5833, 0.1667, 0.5833, 0.25, 0.5625, 0.25, 0.5625, 0.25, 0.5833, 0.25, 0.5833, 0.3333, 0.5625, 0.3333, 0.5625, 0.3333, 0.5833, 0.3333, 0.5833, 0.4167, 0.5625, 0.4167, 0.5625, 0.4167, 0.5833, 0.4167, 0.5833, 0.5, 0.5625, 0.5, 0.5833, 0.5, 0.6042, 0.5, 0.6042, 0.5833, 0.5833, 0.5833, 0.5833, 0.5833, 0.6042, 0.5833, 0.6042, 0.6667, 0.5833, 0.6667, 0.5833, 0.6667, 0.6042, 0.6667, 0.6042, 0.75, 0.5833, 0.75, 0.5833, 0.75, 0.6042, 0.75, 0.6042, 0.8333, 0.5833, 0.8333, 0.5833, 0.8333, 0.6042, 0.8333, 0.6042, 0.9167, 0.5833, 0.9167, 0.5833, 0.9167, 0.6042, 0.9167, 0.6042, 1.0, 0.5833, 1.0, 0.5833, 2.22e-16, 0.6042, 2.22e-16, 0.6042, 0.08333, 0.5833, 0.08333, 0.5833, 0.08333, 0.6042, 0.08333, 0.6042, 0.1667, 0.5833, 0.1667, 0.5833, 0.1667, 0.6042, 0.1667, 0.6042, 0.25, 0.5833, 0.25, 0.5833, 0.25, 0.6042, 0.25, 0.6042, 0.3333, 0.5833, 0.3333, 0.5833, 0.3333, 0.6042, 0.3333, 0.6042, 0.4167, 0.5833, 0.4167, 0.5833, 0.4167, 0.6042, 0.4167, 0.6042, 0.5, 0.5833, 0.5, 0.6042, 0.5, 0.625, 0.5, 0.625, 0.5833, 0.6042, 0.5833, 0.6042, 0.5833, 0.625, 0.5833, 0.625, 0.6667, 0.6042, 0.6667, 0.6042, 0.6667, 0.625, 0.6667, 0.625, 0.75, 0.6042, 0.75, 0.6042, 0.75, 0.625, 0.75, 0.625, 0.8333, 0.6042, 0.8333, 0.6042, 0.8333, 0.625, 0.8333, 0.625, 0.9167, 0.6042, 0.9167, 0.6042, 0.9167, 0.625, 0.9167, 0.625, 1.0, 0.6042, 1.0, 0.6042, 2.22e-16, 0.625, 2.22e-16, 0.625, 0.08333, 0.6042, 0.08333, 0.6042, 0.08333, 0.625, 0.08333, 0.625, 0.1667, 0.6042, 0.1667, 0.6042, 0.1667, 0.625, 0.1667, 0.625, 0.25, 0.6042, 0.25, 0.6042, 0.25, 0.625, 0.25, 0.625, 0.3333, 0.6042, 0.3333, 0.6042, 0.3333, 0.625, 0.3333, 0.625, 0.4167, 0.6042, 0.4167, 0.6042, 0.4167, 0.625, 0.4167, 0.625, 0.5, 0.6042, 0.5, 0.625, 0.5, 0.6458, 0.5, 0.6458, 0.5833, 0.625, 0.5833, 0.625, 0.5833, 0.6458, 0.5833, 0.6458, 0.6667, 0.625, 0.6667, 0.625, 0.6667, 0.6458, 0.6667, 0.6458, 0.75, 0.625, 0.75, 0.625, 0.75, 0.6458, 0.75, 0.6458, 0.8333, 0.625, 0.8333, 0.625, 0.8333, 0.6458, 0.8333, 0.6458, 0.9167, 0.625, 0.9167, 0.625, 0.9167, 0.6458, 0.9167, 0.6458, 1.0, 0.625, 1.0, 0.625, 2.22e-16, 0.6458, 2.22e-16, 0.6458, 0.08333, 0.625, 0.08333, 0.625, 0.08333, 0.6458, 0.08333, 0.6458, 0.1667, 0.625, 0.1667, 0.625, 0.1667, 0.6458, 0.1667, 0.6458, 0.25, 0.625, 0.25, 0.625, 0.25, 0.6458, 0.25, 0.6458, 0.3333, 0.625, 0.3333, 0.625, 0.3333, 0.6458, 0.3333, 0.6458, 0.4167, 0.625, 0.4167, 0.625, 0.4167, 0.6458, 0.4167, 0.6458, 0.5, 0.625, 0.5, 0.6458, 0.5, 0.6667, 0.5, 0.6667, 0.5833, 0.6458, 0.5833, 0.6458, 0.5833, 0.6667, 0.5833, 0.6667, 0.6667, 0.6458, 0.6667, 0.6458, 0.6667, 0.6667, 0.6667, 0.6667, 0.75, 0.6458, 0.75, 0.6458, 0.75, 0.6667, 0.75, 0.6667, 0.8333, 0.6458, 0.8333, 0.6458, 0.8333, 0.6667, 0.8333, 0.6667, 0.9167, 0.6458, 0.9167, 0.6458, 0.9167, 0.6667, 0.9167, 0.6667, 1.0, 0.6458, 1.0, 0.6458, 2.22e-16, 0.6667, 2.22e-16, 0.6667, 0.08333, 0.6458, 0.08333, 0.6458, 0.08333, 0.6667, 0.08333, 0.6667, 0.1667, 0.6458, 0.1667, 0.6458, 0.1667, 0.6667, 0.1667, 0.6667, 0.25, 0.6458, 0.25, 0.6458, 0.25, 0.6667, 0.25, 0.6667, 0.3333, 0.6458, 0.3333, 0.6458, 0.3333, 0.6667, 0.3333, 0.6667, 0.4167, 0.6458, 0.4167, 0.6458, 0.4167, 0.6667, 0.4167, 0.6667, 0.5, 0.6458, 0.5, 0.6667, 0.5, 0.6875, 0.5, 0.6875, 0.5833, 0.6667, 0.5833, 0.6667, 0.5833, 0.6875, 0.5833, 0.6875, 0.6667, 0.6667, 0.6667, 0.6667, 0.6667, 0.6875, 0.6667, 0.6875, 0.75, 0.6667, 0.75, 0.6667, 0.75, 0.6875, 0.75, 0.6875, 0.8333, 0.6667, 0.8333, 0.6667, 0.8333, 0.6875, 0.8333, 0.6875, 0.9167, 0.6667, 0.9167, 0.6667, 0.9167, 0.6875, 0.9167, 0.6875, 1.0, 0.6667, 1.0, 0.6667, 2.22e-16, 0.6875, 2.22e-16, 0.6875, 0.08333, 0.6667, 0.08333, 0.6667, 0.08333, 0.6875, 0.08333, 0.6875, 0.1667, 0.6667, 0.1667, 0.6667, 0.1667, 0.6875, 0.1667, 0.6875, 0.25, 0.6667, 0.25, 0.6667, 0.25, 0.6875, 0.25, 0.6875, 0.3333, 0.6667, 0.3333, 0.6667, 0.3333, 0.6875, 0.3333, 0.6875, 0.4167, 0.6667, 0.4167, 0.6667, 0.4167, 0.6875, 0.4167, 0.6875, 0.5, 0.6667, 0.5, 0.6875, 0.5, 0.7083, 0.5, 0.7083, 0.5833, 0.6875, 0.5833, 0.6875, 0.5833, 0.7083, 0.5833, 0.7083, 0.6667, 0.6875, 0.6667, 0.6875, 0.6667, 0.7083, 0.6667, 0.7083, 0.75, 0.6875, 0.75, 0.6875, 0.75, 0.7083, 0.75, 0.7083, 0.8333, 0.6875, 0.8333, 0.6875, 0.8333, 0.7083, 0.8333, 0.7083, 0.9167, 0.6875, 0.9167, 0.6875, 0.9167, 0.7083, 0.9167, 0.7083, 1.0, 0.6875, 1.0, 0.6875, 2.22e-16, 0.7083, 2.22e-16, 0.7083, 0.08333, 0.6875, 0.08333, 0.6875, 0.08333, 0.7083, 0.08333, 0.7083, 0.1667, 0.6875, 0.1667, 0.6875, 0.1667, 0.7083, 0.1667, 0.7083, 0.25, 0.6875, 0.25, 0.6875, 0.25, 0.7083, 0.25, 0.7083, 0.3333, 0.6875, 0.3333, 0.6875, 0.3333, 0.7083, 0.3333, 0.7083, 0.4167, 0.6875, 0.4167, 0.6875, 0.4167, 0.7083, 0.4167, 0.7083, 0.5, 0.6875, 0.5, 0.7083, 0.5, 0.7292, 0.5, 0.7292, 0.5833, 0.7083, 0.5833, 0.7083, 0.5833, 0.7292, 0.5833, 0.7292, 0.6667, 0.7083, 0.6667, 0.7083, 0.6667, 0.7292, 0.6667, 0.7292, 0.75, 0.7083, 0.75, 0.7083, 0.75, 0.7292, 0.75, 0.7292, 0.8333, 0.7083, 0.8333, 0.7083, 0.8333, 0.7292, 0.8333, 0.7292, 0.9167, 0.7083, 0.9167, 0.7083, 0.9167, 0.7292, 0.9167, 0.7292, 1.0, 0.7083, 1.0, 0.7083, 2.22e-16, 0.7292, 2.22e-16, 0.7292, 0.08333, 0.7083, 0.08333, 0.7083, 0.08333, 0.7292, 0.08333, 0.7292, 0.1667, 0.7083, 0.1667, 0.7083, 0.1667, 0.7292, 0.1667, 0.7292, 0.25, 0.7083, 0.25, 0.7083, 0.25, 0.7292, 0.25, 0.7292, 0.3333, 0.7083, 0.3333, 0.7083, 0.3333, 0.7292, 0.3333, 0.7292, 0.4167, 0.7083, 0.4167, 0.7083, 0.4167, 0.7292, 0.4167, 0.7292, 0.5, 0.7083, 0.5, 0.7292, 0.5, 0.75, 0.5, 0.75, 0.5833, 0.7292, 0.5833, 0.7292, 0.5833, 0.75, 0.5833, 0.75, 0.6667, 0.7292, 0.6667, 0.7292, 0.6667, 0.75, 0.6667, 0.75, 0.75, 0.7292, 0.75, 0.7292, 0.75, 0.75, 0.75, 0.75, 0.8333, 0.7292, 0.8333, 0.7292, 0.8333, 0.75, 0.8333, 0.75, 0.9167, 0.7292, 0.9167, 0.7292, 0.9167, 0.75, 0.9167, 0.75, 1.0, 0.7292, 1.0, 0.7292, 2.22e-16, 0.75, 2.22e-16, 0.75, 0.08333, 0.7292, 0.08333, 0.7292, 0.08333, 0.75, 0.08333, 0.75, 0.1667, 0.7292, 0.1667, 0.7292, 0.1667, 0.75, 0.1667, 0.75, 0.25, 0.7292, 0.25, 0.7292, 0.25, 0.75, 0.25, 0.75, 0.3333, 0.7292, 0.3333, 0.7292, 0.3333, 0.75, 0.3333, 0.75, 0.4167, 0.7292, 0.4167, 0.7292, 0.4167, 0.75, 0.4167, 0.75, 0.5, 0.7292, 0.5, 0.5208, 0.5, 0.5208, 0.5833, 0.5417, 0.5833, 0.5417, 0.5, 0.5208, 0.5833, 0.5208, 0.6667, 0.5417, 0.6667, 0.5417, 0.5833, 0.5208, 0.6667, 0.5208, 0.75, 0.5417, 0.75, 0.5417, 0.6667, 0.5208, 0.75, 0.5208, 0.8333, 0.5417, 0.8333, 0.5417, 0.75, 0.5208, 0.8333, 0.5208, 0.9167, 0.5417, 0.9167, 0.5417, 0.8333, 0.5208, 0.9167, 0.5208, 1.0, 0.5417, 1.0, 0.5417, 0.9167, 0.5208, 2.22e-16, 0.5208, 0.08333, 0.5417, 0.08333, 0.5417, 2.22e-16, 0.5208, 0.08333, 0.5208, 0.1667, 0.5417, 0.1667, 0.5417, 0.08333, 0.5208, 0.1667, 0.5208, 0.25, 0.5417, 0.25, 0.5417, 0.1667, 0.5208, 0.25, 0.5208, 0.3333, 0.5417, 0.3333, 0.5417, 0.25, 0.5208, 0.3333, 0.5208, 0.4167, 0.5417, 0.4167, 0.5417, 0.3333, 0.5208, 0.4167, 0.5208, 0.5, 0.5417, 0.5, 0.5417, 0.4167, 0.5417, 0.5, 0.5417, 0.5833, 0.5625, 0.5833, 0.5625, 0.5, 0.5417, 0.5833, 0.5417, 0.6667, 0.5625, 0.6667, 0.5625, 0.5833, 0.5417, 0.6667, 0.5417, 0.75, 0.5625, 0.75, 0.5625, 0.6667, 0.5417, 0.75, 0.5417, 0.8333, 0.5625, 0.8333, 0.5625, 0.75, 0.5417, 0.8333, 0.5417, 0.9167, 0.5625, 0.9167, 0.5625, 0.8333, 0.5417, 0.9167, 0.5417, 1.0, 0.5625, 1.0, 0.5625, 0.9167, 0.5417, 2.22e-16, 0.5417, 0.08333, 0.5625, 0.08333, 0.5625, 2.22e-16, 0.5417, 0.08333, 0.5417, 0.1667, 0.5625, 0.1667, 0.5625, 0.08333, 0.5417, 0.1667, 0.5417, 0.25, 0.5625, 0.25, 0.5625, 0.1667, 0.5417, 0.25, 0.5417, 0.3333, 0.5625, 0.3333, 0.5625, 0.25, 0.5417, 0.3333, 0.5417, 0.4167, 0.5625, 0.4167, 0.5625, 0.3333, 0.5417, 0.4167, 0.5417, 0.5, 0.5625, 0.5, 0.5625, 0.4167, 0.5625, 0.5, 0.5625, 0.5833, 0.5833, 0.5833, 0.5833, 0.5, 0.5625, 0.5833, 0.5625, 0.6667, 0.5833, 0.6667, 0.5833, 0.5833, 0.5625, 0.6667, 0.5625, 0.75, 0.5833, 0.75, 0.5833, 0.6667, 0.5625, 0.75, 0.5625, 0.8333, 0.5833, 0.8333, 0.5833, 0.75, 0.5625, 0.8333, 0.5625, 0.9167, 0.5833, 0.9167, 0.5833, 0.8333, 0.5625, 0.9167, 0.5625, 1.0, 0.5833, 1.0, 0.5833, 0.9167, 0.5625, 2.22e-16, 0.5625, 0.08333, 0.5833, 0.08333, 0.5833, 2.22e-16, 0.5625, 0.08333, 0.5625, 0.1667, 0.5833, 0.1667, 0.5833, 0.08333, 0.5625, 0.1667, 0.5625, 0.25, 0.5833, 0.25, 0.5833, 0.1667, 0.5625, 0.25, 0.5625, 0.3333, 0.5833, 0.3333, 0.5833, 0.25, 0.5625, 0.3333, 0.5625, 0.4167, 0.5833, 0.4167, 0.5833, 0.3333, 0.5625, 0.4167, 0.5625, 0.5, 0.5833, 0.5, 0.5833, 0.4167, 0.5833, 0.5, 0.5833, 0.5833, 0.6042, 0.5833, 0.6042, 0.5, 0.5833, 0.5833, 0.5833, 0.6667, 0.6042, 0.6667, 0.6042, 0.5833, 0.5833, 0.6667, 0.5833, 0.75, 0.6042, 0.75, 0.6042, 0.6667, 0.5833, 0.75, 0.5833, 0.8333, 0.6042, 0.8333, 0.6042, 0.75, 0.5833, 0.8333, 0.5833, 0.9167, 0.6042, 0.9167, 0.6042, 0.8333, 0.5833, 0.9167, 0.5833, 1.0, 0.6042, 1.0, 0.6042, 0.9167, 0.5833, 2.22e-16, 0.5833, 0.08333, 0.6042, 0.08333, 0.6042, 2.22e-16, 0.5833, 0.08333, 0.5833, 0.1667, 0.6042, 0.1667, 0.6042, 0.08333, 0.5833, 0.1667, 0.5833, 0.25, 0.6042, 0.25, 0.6042, 0.1667, 0.5833, 0.25, 0.5833, 0.3333, 0.6042, 0.3333, 0.6042, 0.25, 0.5833, 0.3333, 0.5833, 0.4167, 0.6042, 0.4167, 0.6042, 0.3333, 0.5833, 0.4167, 0.5833, 0.5, 0.6042, 0.5, 0.6042, 0.4167, 0.6042, 0.5, 0.6042, 0.5833, 0.625, 0.5833, 0.625, 0.5, 0.6042, 0.5833, 0.6042, 0.6667, 0.625, 0.6667, 0.625, 0.5833, 0.6042, 0.6667, 0.6042, 0.75, 0.625, 0.75, 0.625, 0.6667, 0.6042, 0.75, 0.6042, 0.8333, 0.625, 0.8333, 0.625, 0.75, 0.6042, 0.8333, 0.6042, 0.9167, 0.625, 0.9167, 0.625, 0.8333, 0.6042, 0.9167, 0.6042, 1.0, 0.625, 1.0, 0.625, 0.9167, 0.6042, 2.22e-16, 0.6042, 0.08333, 0.625, 0.08333, 0.625, 2.22e-16, 0.6042, 0.08333, 0.6042, 0.1667, 0.625, 0.1667, 0.625, 0.08333, 0.6042, 0.1667, 0.6042, 0.25, 0.625, 0.25, 0.625, 0.1667, 0.6042, 0.25, 0.6042, 0.3333, 0.625, 0.3333, 0.625, 0.25, 0.6042, 0.3333, 0.6042, 0.4167, 0.625, 0.4167, 0.625, 0.3333, 0.6042, 0.4167, 0.6042, 0.5, 0.625, 0.5, 0.625, 0.4167, 0.625, 0.5, 0.625, 0.5833, 0.6458, 0.5833, 0.6458, 0.5, 0.625, 0.5833, 0.625, 0.6667, 0.6458, 0.6667, 0.6458, 0.5833, 0.625, 0.6667, 0.625, 0.75, 0.6458, 0.75, 0.6458, 0.6667, 0.625, 0.75, 0.625, 0.8333, 0.6458, 0.8333, 0.6458, 0.75, 0.625, 0.8333, 0.625, 0.9167, 0.6458, 0.9167, 0.6458, 0.8333, 0.625, 0.9167, 0.625, 1.0, 0.6458, 1.0, 0.6458, 0.9167, 0.625, 2.22e-16, 0.625, 0.08333, 0.6458, 0.08333, 0.6458, 2.22e-16, 0.625, 0.08333, 0.625, 0.1667, 0.6458, 0.1667, 0.6458, 0.08333, 0.625, 0.1667, 0.625, 0.25, 0.6458, 0.25, 0.6458, 0.1667, 0.625, 0.25, 0.625, 0.3333, 0.6458, 0.3333, 0.6458, 0.25, 0.625, 0.3333, 0.625, 0.4167, 0.6458, 0.4167, 0.6458, 0.3333, 0.625, 0.4167, 0.625, 0.5, 0.6458, 0.5, 0.6458, 0.4167, 0.6458, 0.5, 0.6458, 0.5833, 0.6667, 0.5833, 0.6667, 0.5, 0.6458, 0.5833, 0.6458, 0.6667, 0.6667, 0.6667, 0.6667, 0.5833, 0.6458, 0.6667, 0.6458, 0.75, 0.6667, 0.75, 0.6667, 0.6667, 0.6458, 0.75, 0.6458, 0.8333, 0.6667, 0.8333, 0.6667, 0.75, 0.6458, 0.8333, 0.6458, 0.9167, 0.6667, 0.9167, 0.6667, 0.8333, 0.6458, 0.9167, 0.6458, 1.0, 0.6667, 1.0, 0.6667, 0.9167, 0.6458, 2.22e-16, 0.6458, 0.08333, 0.6667, 0.08333, 0.6667, 2.22e-16, 0.6458, 0.08333, 0.6458, 0.1667, 0.6667, 0.1667, 0.6667, 0.08333, 0.6458, 0.1667, 0.6458, 0.25, 0.6667, 0.25, 0.6667, 0.1667, 0.6458, 0.25, 0.6458, 0.3333, 0.6667, 0.3333, 0.6667, 0.25, 0.6458, 0.3333, 0.6458, 0.4167, 0.6667, 0.4167, 0.6667, 0.3333, 0.6458, 0.4167, 0.6458, 0.5, 0.6667, 0.5, 0.6667, 0.4167, 0.6667, 0.5, 0.6667, 0.5833, 0.6875, 0.5833, 0.6875, 0.5, 0.6667, 0.5833, 0.6667, 0.6667, 0.6875, 0.6667, 0.6875, 0.5833, 0.6667, 0.6667, 0.6667, 0.75, 0.6875, 0.75, 0.6875, 0.6667, 0.6667, 0.75, 0.6667, 0.8333, 0.6875, 0.8333, 0.6875, 0.75, 0.6667, 0.8333, 0.6667, 0.9167, 0.6875, 0.9167, 0.6875, 0.8333, 0.6667, 0.9167, 0.6667, 1.0, 0.6875, 1.0, 0.6875, 0.9167, 0.6667, 2.22e-16, 0.6667, 0.08333, 0.6875, 0.08333, 0.6875, 2.22e-16, 0.6667, 0.08333, 0.6667, 0.1667, 0.6875, 0.1667, 0.6875, 0.08333, 0.6667, 0.1667, 0.6667, 0.25, 0.6875, 0.25, 0.6875, 0.1667, 0.6667, 0.25, 0.6667, 0.3333, 0.6875, 0.3333, 0.6875, 0.25, 0.6667, 0.3333, 0.6667, 0.4167, 0.6875, 0.4167, 0.6875, 0.3333, 0.6667, 0.4167, 0.6667, 0.5, 0.6875, 0.5, 0.6875, 0.4167, 0.6875, 0.5, 0.6875, 0.5833, 0.7083, 0.5833, 0.7083, 0.5, 0.6875, 0.5833, 0.6875, 0.6667, 0.7083, 0.6667, 0.7083, 0.5833, 0.6875, 0.6667, 0.6875, 0.75, 0.7083, 0.75, 0.7083, 0.6667, 0.6875, 0.75, 0.6875, 0.8333, 0.7083, 0.8333, 0.7083, 0.75, 0.6875, 0.8333, 0.6875, 0.9167, 0.7083, 0.9167, 0.7083, 0.8333, 0.6875, 0.9167, 0.6875, 1.0, 0.7083, 1.0, 0.7083, 0.9167, 0.6875, 2.22e-16, 0.6875, 0.08333, 0.7083, 0.08333, 0.7083, 2.22e-16, 0.6875, 0.08333, 0.6875, 0.1667, 0.7083, 0.1667, 0.7083, 0.08333, 0.6875, 0.1667, 0.6875, 0.25, 0.7083, 0.25, 0.7083, 0.1667, 0.6875, 0.25, 0.6875, 0.3333, 0.7083, 0.3333, 0.7083, 0.25, 0.6875, 0.3333, 0.6875, 0.4167, 0.7083, 0.4167, 0.7083, 0.3333, 0.6875, 0.4167, 0.6875, 0.5, 0.7083, 0.5, 0.7083, 0.4167, 0.7083, 0.5, 0.7083, 0.5833, 0.7292, 0.5833, 0.7292, 0.5, 0.7083, 0.5833, 0.7083, 0.6667, 0.7292, 0.6667, 0.7292, 0.5833, 0.7083, 0.6667, 0.7083, 0.75, 0.7292, 0.75, 0.7292, 0.6667, 0.7083, 0.75, 0.7083, 0.8333, 0.7292, 0.8333, 0.7292, 0.75, 0.7083, 0.8333, 0.7083, 0.9167, 0.7292, 0.9167, 0.7292, 0.8333, 0.7083, 0.9167, 0.7083, 1.0, 0.7292, 1.0, 0.7292, 0.9167, 0.7083, 2.22e-16, 0.7083, 0.08333, 0.7292, 0.08333, 0.7292, 2.22e-16, 0.7083, 0.08333, 0.7083, 0.1667, 0.7292, 0.1667, 0.7292, 0.08333, 0.7083, 0.1667, 0.7083, 0.25, 0.7292, 0.25, 0.7292, 0.1667, 0.7083, 0.25, 0.7083, 0.3333, 0.7292, 0.3333, 0.7292, 0.25, 0.7083, 0.3333, 0.7083, 0.4167, 0.7292, 0.4167, 0.7292, 0.3333, 0.7083, 0.4167, 0.7083, 0.5, 0.7292, 0.5, 0.7292, 0.4167, 0.7292, 0.5, 0.7292, 0.5833, 0.75, 0.5833, 0.75, 0.5, 0.7292, 0.5833, 0.7292, 0.6667, 0.75, 0.6667, 0.75, 0.5833, 0.7292, 0.6667, 0.7292, 0.75, 0.75, 0.75, 0.75, 0.6667, 0.7292, 0.75, 0.7292, 0.8333, 0.75, 0.8333, 0.75, 0.75, 0.7292, 0.8333, 0.7292, 0.9167, 0.75, 0.9167, 0.75, 0.8333, 0.7292, 0.9167, 0.7292, 1.0, 0.75, 1.0, 0.75, 0.9167, 0.7292, 2.22e-16, 0.7292, 0.08333, 0.75, 0.08333, 0.75, 2.22e-16, 0.7292, 0.08333, 0.7292, 0.1667, 0.75, 0.1667, 0.75, 0.08333, 0.7292, 0.1667, 0.7292, 0.25, 0.75, 0.25, 0.75, 0.1667, 0.7292, 0.25, 0.7292, 0.3333, 0.75, 0.3333, 0.75, 0.25, 0.7292, 0.3333, 0.7292, 0.4167, 0.75, 0.4167, 0.75, 0.3333, 0.7292, 0.4167, 0.7292, 0.5, 0.75, 0.5, 0.75, 0.4167])
me_torus.materials.append(mat_lock_bar_metal)
me_torus.use_remesh_fix_poles = True
me_torus.use_remesh_preserve_attributes = False
me_torus.use_mirror_vertex_groups = False
me_torus.update()

# ---- objects
ob_padlock_base = bpy.data.objects.new('Padlock base', me_cube)
ob_lock_bar = bpy.data.objects.new('Lock Bar', me_torus)

# ---- transforms, parenting, visibility, modifiers, constraints
ob_padlock_base.location = (0.0, 0.0, 0.0)
ob_padlock_base.scale = (0.4265, 0.5167, 0.5167)
ob_padlock_base.lock_rotations_4d = False
ob_padlock_base.empty_display_type = 'ARROWS'
ob_padlock_base.lineart.crease_threshold = 0.0
ob_lock_bar.parent = ob_padlock_base
ob_lock_bar.matrix_parent_inverse = Matrix(((2.345, -0.0, 0.0, -0.0), (-0.0, 1.935, -0.0, 0.0), (0.0, -0.0, 1.935, -0.0), (-0.0, 0.0, -0.0, 1.0)))
ob_lock_bar.location = (0.3645, 0.0, 0.6957)
ob_lock_bar.rotation_euler = (1.571, -0.0, 0.0)
ob_lock_bar.scale = (0.3932, 0.4763, 0.4763)
ob_lock_bar.lineart.crease_threshold = 0.0

# ---- collection membership
col_collection.objects.link(ob_padlock_base)
col_collection.objects.link(ob_lock_bar)

# ---- scene / render settings (as saved in the file)
scene.frame_start = 1; scene.frame_end = 250; scene.frame_set(1)
scene.render.engine = 'BLENDER_EEVEE_NEXT'
scene.cycles.use_denoising = False
scene.cycles.samples = 128
scene.cycles.sampling_pattern = 'TABULATED_SOBOL'
scene.cycles.use_adaptive_sampling = False
scene.cycles.use_light_tree = False
scene.view_settings.view_transform = 'Filmic'
bpy.context.view_layer.update()

# ---- added for rendering (the .blend has no active camera and no usable light): camera, sun
cam_auto = bpy.data.cameras.new('AutoCamera')
cam_auto.lens = 50.0
cam_auto.sensor_width = 36.0
cam_auto.clip_end = 1000.0
ob_auto_camera = bpy.data.objects.new('AutoCamera', cam_auto)
scene.collection.objects.link(ob_auto_camera)
ob_auto_camera.location = (1.62207, -1.94955, 1.99315)
ob_auto_camera.rotation_euler = (1.09748, -7.21219e-08, 0.694738)
scene.camera = ob_auto_camera
light_auto_sun = bpy.data.lights.new('AutoSun', 'SUN')
light_auto_sun.energy = 3.0
light_auto_sun.angle = 0.0523599
ob_auto_sun = bpy.data.objects.new('AutoSun', light_auto_sun)
scene.collection.objects.link(ob_auto_sun)
ob_auto_sun.rotation_euler = (0.872665, 0.174533, 0.523599)
bpy.context.view_layer.update()
